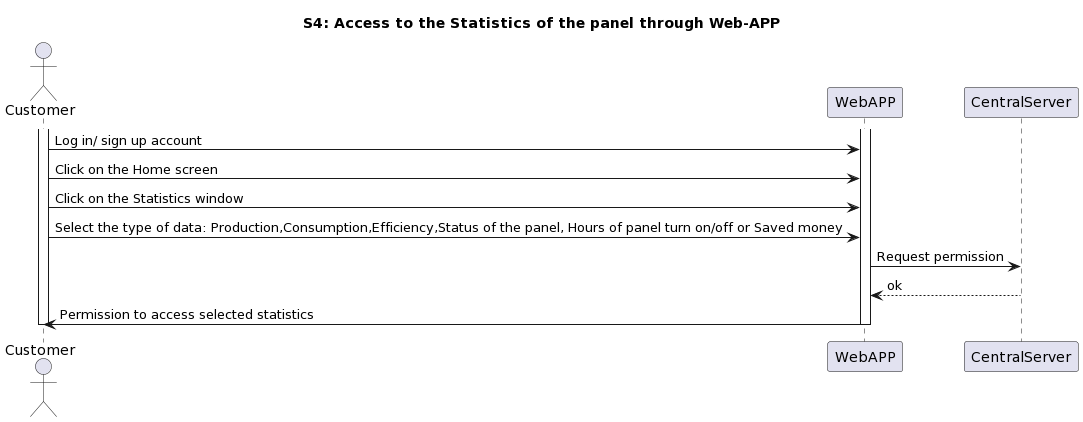

The diagram above was rendered by PlantUML. Its source (embedded in the PNG):
@startuml
title S4: Access to the Statistics of the panel through Web-APP
actor Customer
participant WebAPP
participant CentralServer

activate Customer
activate WebAPP
Customer -> WebAPP: Log in/ sign up account
Customer -> WebAPP: Click on the Home screen
Customer -> WebAPP: Click on the Statistics window
Customer -> WebAPP: Select the type of data: Production,Consumption,Efficiency,Status of the panel, Hours of panel turn on/off or Saved money
WebAPP -> CentralServer: Request permission
CentralServer -->WebAPP: ok
deactivate CentralServer
WebAPP -> Customer: Permission to access selected statistics
deactivate Customer
deactivate WebAPP
@enduml